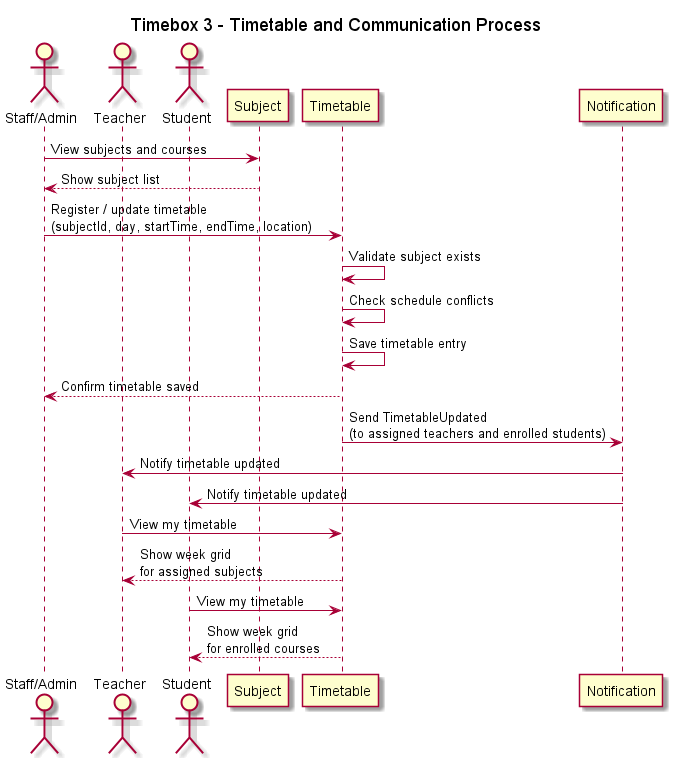

The diagram above was rendered by PlantUML. Its source (embedded in the PNG):
@startuml
title Timebox 3 - Timetable and Communication Process

actor Staff as "Staff/Admin"
actor Teacher
actor Student

participant "Subject" as Subject
participant "Timetable" as Timetable
participant "Notification" as Notification

' --- Staff creates or updates timetable ---

Staff -> Subject: View subjects and courses
Subject --> Staff: Show subject list

Staff -> Timetable: Register / update timetable\n(subjectId, day, startTime, endTime, location)
Timetable -> Timetable: Validate subject exists
Timetable -> Timetable: Check schedule conflicts
Timetable -> Timetable: Save timetable entry
Timetable --> Staff: Confirm timetable saved

' --- System communicates changes ---

Timetable -> Notification: Send TimetableUpdated\n(to assigned teachers and enrolled students)
Notification -> Teacher: Notify timetable updated
Notification -> Student: Notify timetable updated

' --- Users view timetable ---

Teacher -> Timetable: View my timetable
Timetable --> Teacher: Show week grid\nfor assigned subjects

Student -> Timetable: View my timetable
Timetable --> Student: Show week grid\nfor enrolled courses

@enduml